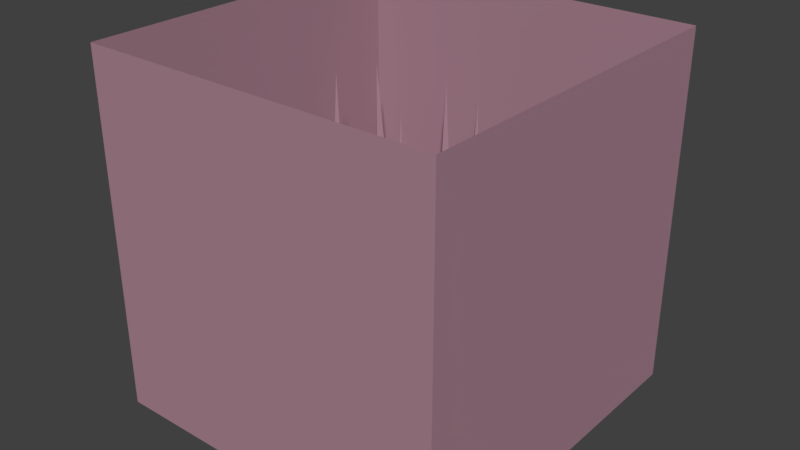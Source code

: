 # Source: floor-pit.blend  (saved by Blender 2.77.0; exported with 4.5.12 LTS)
import bpy
from mathutils import Matrix  # noqa: F401  (used for matrix-valued properties, if any)

bpy.ops.wm.read_factory_settings(use_empty=True)
scene = bpy.context.scene
scene.name = 'Scene'

# ---- collections
col_collection_1 = bpy.data.collections.new('Collection 1'); scene.collection.children.link(col_collection_1)

# ---- materials (node trees are filled in below, after node groups)
mat_floor = bpy.data.materials.new('floor')
mat_floor.alpha_threshold = 0.0
mat_floor.use_transparent_shadow = False
mat_floor.diffuse_color = (0.3968, 0.227, 0.2831, 1.0)
mat_floor.roughness = 0.5
mat_floor.line_color = (0.0, 0.0, 0.0, 1.0)

# ---- material node trees

# ---- world
world_world = bpy.data.worlds.new('World'); scene.world = world_world
world_world.color = (0.05088, 0.05088, 0.05088)
world_world.use_sun_shadow = False
world_world.sun_shadow_jitter_overblur = 0.0
world_world.cycles.sampling_method = 'MANUAL'

# ---- meshes
me_cube_010 = bpy.data.meshes.new('Cube.010')
me_cube_010.from_pydata([(0.5, 0.5, 0.0), (-0.5, 0.5, 0.0), (0.5, -0.5, 0.0), (-0.5, -0.5, 0.0), (0.5, 0.5, -1.0), (-0.5, 0.5, -1.0), (0.5, -0.5, -1.0), (-0.5, -0.5, -1.0), (-0.3232, 0.2808, -1.0), (-0.338, 0.3035, -0.224), (-0.3718, 0.3329, -1.0), (-0.2711, 0.3293, -1.0), (-0.3196, 0.3815, -1.0), (-0.1087, 0.2729, -1.0), (-0.09895, 0.3111, -0.2287), (-0.1573, 0.325, -1.0), (-0.05657, 0.3214, -1.0), (-0.1051, 0.3736, -1.0), (0.1286, 0.2608, -1.0), (0.1572, 0.3508, -0.2677), (0.08001, 0.3129, -1.0), (0.1807, 0.3093, -1.0), (0.1322, 0.3615, -1.0), (0.3224, 0.2713, -1.0), (0.337, 0.3197, -0.19), (0.2738, 0.3235, -1.0), (0.3745, 0.3199, -1.0), (0.326, 0.372, -1.0), (-0.3138, 0.05486, -1.0), (-0.32, 0.12, -0.1995), (-0.3624, 0.107, -1.0), (-0.2617, 0.1034, -1.0), (-0.3103, 0.1556, -1.0), (-0.09076, 0.04312, -1.0), (-0.09456, 0.1169, -0.2622), (-0.1393, 0.09527, -1.0), (-0.03862, 0.09168, -1.0), (-0.08717, 0.1438, -1.0), (0.1282, 0.04161, -1.0), (0.1506, 0.111, -0.1612), (0.0796, 0.09375, -1.0), (0.1803, 0.09017, -1.0), (0.1317, 0.1423, -1.0), (0.3378, 0.04402, -1.0), (0.3561, 0.1685, -0.2115), (0.2892, 0.09616, -1.0), (0.39, 0.09258, -1.0), (0.3414, 0.1447, -1.0), (-0.313, -0.1788, -1.0), (-0.3064, -0.08766, -0.2554), (-0.3615, -0.1266, -1.0), (-0.2608, -0.1302, -1.0), (-0.3094, -0.07805, -1.0), (-0.09738, -0.1811, -1.0), (-0.09662, -0.07996, -0.232), (-0.1459, -0.129, -1.0), (-0.04523, -0.1326, -1.0), (-0.09379, -0.08043, -1.0), (0.1234, -0.1911, -1.0), (0.1153, -0.1206, -0.181), (0.07487, -0.139, -1.0), (0.1756, -0.1426, -1.0), (0.127, -0.09043, -1.0), (0.3347, -0.1854, -1.0), (0.3525, -0.06352, -0.1993), (0.2861, -0.1333, -1.0), (0.3868, -0.1369, -1.0), (0.3383, -0.08473, -1.0), (-0.3147, -0.3851, -1.0), (-0.3219, -0.3256, -0.215), (-0.3633, -0.3329, -1.0), (-0.2626, -0.3365, -1.0), (-0.3111, -0.2844, -1.0), (-0.1099, -0.3791, -1.0), (-0.1441, -0.3811, -0.2418), (-0.1585, -0.3269, -1.0), (-0.05778, -0.3305, -1.0), (-0.1063, -0.2783, -1.0), (0.1239, -0.3821, -1.0), (0.06933, -0.3679, -0.2086), (0.07537, -0.3299, -1.0), (0.1761, -0.3335, -1.0), (0.1275, -0.2814, -1.0), (0.3293, -0.3862, -1.0), (0.3124, -0.3254, -0.1895), (0.2808, -0.3341, -1.0), (0.3815, -0.3376, -1.0), (0.3329, -0.2855, -1.0)], [], [(9, 10, 8), (5, 7, 6, 4), (1, 3, 7, 5), (0, 1, 5, 4), (2, 0, 4, 6), (3, 2, 6, 7), (9, 12, 10), (9, 11, 12), (9, 8, 11), (8, 10, 12, 11), (14, 15, 13), (14, 17, 15), (14, 16, 17), (14, 13, 16), (13, 15, 17, 16), (19, 20, 18), (19, 22, 20), (19, 21, 22), (19, 18, 21), (18, 20, 22, 21), (24, 25, 23), (24, 27, 25), (24, 26, 27), (24, 23, 26), (23, 25, 27, 26), (29, 30, 28), (29, 32, 30), (29, 31, 32), (29, 28, 31), (28, 30, 32, 31), (34, 35, 33), (34, 37, 35), (34, 36, 37), (34, 33, 36), (33, 35, 37, 36), (39, 40, 38), (39, 42, 40), (39, 41, 42), (39, 38, 41), (38, 40, 42, 41), (44, 45, 43), (44, 47, 45), (44, 46, 47), (44, 43, 46), (43, 45, 47, 46), (49, 50, 48), (49, 52, 50), (49, 51, 52), (49, 48, 51), (48, 50, 52, 51), (54, 55, 53), (54, 57, 55), (54, 56, 57), (54, 53, 56), (53, 55, 57, 56), (59, 60, 58), (59, 62, 60), (59, 61, 62), (59, 58, 61), (58, 60, 62, 61), (64, 65, 63), (64, 67, 65), (64, 66, 67), (64, 63, 66), (63, 65, 67, 66), (69, 70, 68), (69, 72, 70), (69, 71, 72), (69, 68, 71), (68, 70, 72, 71), (74, 75, 73), (74, 77, 75), (74, 76, 77), (74, 73, 76), (73, 75, 77, 76), (79, 80, 78), (79, 82, 80), (79, 81, 82), (79, 78, 81), (78, 80, 82, 81), (84, 85, 83), (84, 87, 85), (84, 86, 87), (84, 83, 86), (83, 85, 87, 86)])
_uv = me_cube_010.uv_layers.new(name='UVMap')
_uv.uv.foreach_set('vector', [0.0, 0.0, 0.0, 0.0, 0.0, 0.0, 0.0001, 0.9999, 9.998e-05, 9.998e-05, 0.9999, 9.998e-05, 0.9999, 0.9999, 0.0001, 0.9999, 9.998e-05, 9.998e-05, 9.998e-05, 9.998e-05, 0.0001, 0.9999, 0.9999, 0.9999, 0.0001, 0.9999, 0.0001, 0.9999, 0.9999, 0.9999, 0.9999, 9.998e-05, 0.9999, 0.9999, 0.9999, 0.9999, 0.9999, 9.998e-05, 9.998e-05, 9.998e-05, 0.9999, 9.998e-05, 0.9999, 9.998e-05, 9.998e-05, 9.998e-05, 0.0, 0.0, 0.0, 0.0, 0.0, 0.0, 0.0, 0.0, 0.0, 0.0, 0.0, 0.0, 0.0, 0.0, 0.0, 0.0, 0.0, 0.0, 0.0, 0.0, 0.0, 0.0, 0.0, 0.0, 0.0, 0.0, 0.0, 0.0, 0.0, 0.0, 0.0, 0.0, 0.0, 0.0, 0.0, 0.0, 0.0, 0.0, 0.0, 0.0, 0.0, 0.0, 0.0, 0.0, 0.0, 0.0, 0.0, 0.0, 0.0, 0.0, 0.0, 0.0, 0.0, 0.0, 0.0, 0.0, 0.0, 0.0, 0.0, 0.0, 0.0, 0.0, 0.0, 0.0, 0.0, 0.0, 0.0, 0.0, 0.0, 0.0, 0.0, 0.0, 0.0, 0.0, 0.0, 0.0, 0.0, 0.0, 0.0, 0.0, 0.0, 0.0, 0.0, 0.0, 0.0, 0.0, 0.0, 0.0, 0.0, 0.0, 0.0, 0.0, 0.0, 0.0, 0.0, 0.0, 0.0, 0.0, 0.0, 0.0, 0.0, 0.0, 0.0, 0.0, 0.0, 0.0, 0.0, 0.0, 0.0, 0.0, 0.0, 0.0, 0.0, 0.0, 0.0, 0.0, 0.0, 0.0, 0.0, 0.0, 0.0, 0.0, 0.0, 0.0, 0.0, 0.0, 0.0, 0.0, 0.0, 0.0, 0.0, 0.0, 0.0, 0.0, 0.0, 0.0, 0.0, 0.0, 0.0, 0.0, 0.0, 0.0, 0.0, 0.0, 0.0, 0.0, 0.0, 0.0, 0.0, 0.0, 0.0, 0.0, 0.0, 0.0, 0.0, 0.0, 0.0, 0.0, 0.0, 0.0, 0.0, 0.0, 0.0, 0.0, 0.0, 0.0, 0.0, 0.0, 0.0, 0.0, 0.0, 0.0, 0.0, 0.0, 0.0, 0.0, 0.0, 0.0, 0.0, 0.0, 0.0, 0.0, 0.0, 0.0, 0.0, 0.0, 0.0, 0.0, 0.0, 0.0, 0.0, 0.0, 0.0, 0.0, 0.0, 0.0, 0.0, 0.0, 0.0, 0.0, 0.0, 0.0, 0.0, 0.0, 0.0, 0.0, 0.0, 0.0, 0.0, 0.0, 0.0, 0.0, 0.0, 0.0, 0.0, 0.0, 0.0, 0.0, 0.0, 0.0, 0.0, 0.0, 0.0, 0.0, 0.0, 0.0, 0.0, 0.0, 0.0, 0.0, 0.0, 0.0, 0.0, 0.0, 0.0, 0.0, 0.0, 0.0, 0.0, 0.0, 0.0, 0.0, 0.0, 0.0, 0.0, 0.0, 0.0, 0.0, 0.0, 0.0, 0.0, 0.0, 0.0, 0.0, 0.0, 0.0, 0.0, 0.0, 0.0, 0.0, 0.0, 0.0, 0.0, 0.0, 0.0, 0.0, 0.0, 0.0, 0.0, 0.0, 0.0, 0.0, 0.0, 0.0, 0.0, 0.0, 0.0, 0.0, 0.0, 0.0, 0.0, 0.0, 0.0, 0.0, 0.0, 0.0, 0.0, 0.0, 0.0, 0.0, 0.0, 0.0, 0.0, 0.0, 0.0, 0.0, 0.0, 0.0, 0.0, 0.0, 0.0, 0.0, 0.0, 0.0, 0.0, 0.0, 0.0, 0.0, 0.0, 0.0, 0.0, 0.0, 0.0, 0.0, 0.0, 0.0, 0.0, 0.0, 0.0, 0.0, 0.0, 0.0, 0.0, 0.0, 0.0, 0.0, 0.0, 0.0, 0.0, 0.0, 0.0, 0.0, 0.0, 0.0, 0.0, 0.0, 0.0, 0.0, 0.0, 0.0, 0.0, 0.0, 0.0, 0.0, 0.0, 0.0, 0.0, 0.0, 0.0, 0.0, 0.0, 0.0, 0.0, 0.0, 0.0, 0.0, 0.0, 0.0, 0.0, 0.0, 0.0, 0.0, 0.0, 0.0, 0.0, 0.0, 0.0, 0.0, 0.0, 0.0, 0.0, 0.0, 0.0, 0.0, 0.0, 0.0, 0.0, 0.0, 0.0, 0.0, 0.0, 0.0, 0.0, 0.0, 0.0, 0.0, 0.0, 0.0, 0.0, 0.0, 0.0, 0.0, 0.0, 0.0, 0.0, 0.0, 0.0, 0.0, 0.0, 0.0, 0.0, 0.0, 0.0, 0.0, 0.0, 0.0, 0.0, 0.0, 0.0, 0.0, 0.0, 0.0, 0.0, 0.0, 0.0, 0.0, 0.0, 0.0, 0.0, 0.0, 0.0, 0.0, 0.0, 0.0, 0.0, 0.0, 0.0, 0.0, 0.0, 0.0, 0.0, 0.0, 0.0, 0.0, 0.0, 0.0, 0.0, 0.0, 0.0, 0.0, 0.0, 0.0, 0.0, 0.0, 0.0, 0.0, 0.0, 0.0, 0.0, 0.0, 0.0, 0.0, 0.0, 0.0, 0.0, 0.0, 0.0, 0.0, 0.0, 0.0, 0.0, 0.0, 0.0, 0.0, 0.0, 0.0, 0.0, 0.0, 0.0, 0.0, 0.0, 0.0, 0.0, 0.0, 0.0, 0.0, 0.0, 0.0, 0.0, 0.0, 0.0, 0.0, 0.0, 0.0, 0.0, 0.0, 0.0, 0.0, 0.0, 0.0, 0.0, 0.0, 0.0, 0.0, 0.0, 0.0, 0.0, 0.0, 0.0, 0.0, 0.0, 0.0, 0.0, 0.0, 0.0, 0.0])
me_cube_010.materials.append(mat_floor)
me_cube_010.use_remesh_preserve_volume = False
me_cube_010.use_remesh_preserve_attributes = False
me_cube_010.use_mirror_vertex_groups = False
me_cube_010.update()

# ---- objects
ob_floor = bpy.data.objects.new('floor', me_cube_010)

# ---- transforms, parenting, visibility, modifiers, constraints
ob_floor.location = (0.0, 1.192e-07, 0.0)
ob_floor.lineart.crease_threshold = 0.0

# ---- collection membership
col_collection_1.objects.link(ob_floor)

# ---- scene / render settings (as saved in the file)
scene.frame_start = 1; scene.frame_end = 250; scene.frame_set(1)
scene.render.engine = 'BLENDER_EEVEE_NEXT'
scene.render.resolution_percentage = 50
scene.render.dither_intensity = 0.0
scene.cycles.use_denoising = False
scene.cycles.samples = 128
scene.cycles.sampling_pattern = 'TABULATED_SOBOL'
scene.cycles.light_sampling_threshold = 0.0
scene.cycles.use_adaptive_sampling = False
scene.cycles.use_light_tree = False
scene.cycles.blur_glossy = 0.0
scene.cycles.sample_clamp_indirect = 0.0
scene.view_settings.view_transform = 'Standard'
bpy.context.view_layer.update()

# ---- added for rendering (the .blend has no active camera and no usable light): camera, sun
cam_auto = bpy.data.cameras.new('AutoCamera')
cam_auto.lens = 50.0
cam_auto.sensor_width = 36.0
cam_auto.clip_end = 1000.0
ob_auto_camera = bpy.data.objects.new('AutoCamera', cam_auto)
scene.collection.objects.link(ob_auto_camera)
ob_auto_camera.location = (1.60254, -1.92304, 0.782029)
ob_auto_camera.rotation_euler = (1.09748, -7.21219e-08, 0.694738)
scene.camera = ob_auto_camera
light_auto_sun = bpy.data.lights.new('AutoSun', 'SUN')
light_auto_sun.energy = 3.0
light_auto_sun.angle = 0.0523599
ob_auto_sun = bpy.data.objects.new('AutoSun', light_auto_sun)
scene.collection.objects.link(ob_auto_sun)
ob_auto_sun.rotation_euler = (0.872665, 0.174533, 0.523599)
bpy.context.view_layer.update()

